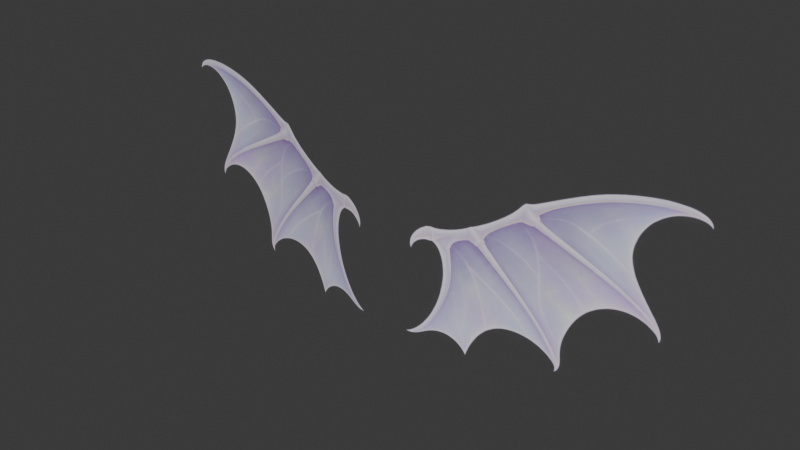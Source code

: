 # Source: BatWings.blend  (saved by Blender 5.2.44; exported with 4.5.12 LTS)
import bpy
from mathutils import Matrix  # noqa: F401  (used for matrix-valued properties, if any)

bpy.ops.wm.read_factory_settings(use_empty=True)
scene = bpy.context.scene
scene.name = 'Scene'

# ---- collections
col_collection = bpy.data.collections.new('Collection'); scene.collection.children.link(col_collection)

# ---- images (referenced by path relative to the original .blend; pixels are not part of the script)
import os
ASSET_DIR = os.environ.get("B2B_ASSET_DIR", "")  # directory of the original .blend (textures are referenced by path, not embedded)
HERE = os.path.dirname(os.path.abspath(__file__))  # packed textures are extracted next to this script under _unpacked/

def load_image(name, relpath, width, height, colorspace="sRGB"):
    """Load a texture the original file referenced (path relative to the .blend, or extracted next to this script)."""
    p = next((c for c in (os.path.join(HERE, relpath), os.path.join(ASSET_DIR, relpath)) if relpath and os.path.exists(c)), "")
    if p:
        img = bpy.data.images.load(p, check_existing=True)
        img.name = name
    else:  # same state as the original file: an image datablock whose file is absent (Cycles renders it pink)
        img = bpy.data.images.new(name, width, height)
        img.source = "FILE"
        img.filepath = "//" + (relpath or name)
    img.colorspace_settings.name = colorspace
    return img
img_batwings_png = load_image('BatWings.png', '_unpacked/BatWings.9ec9ff55.png', 1254, 1254, 'sRGB')

# ---- materials (node trees are filled in below, after node groups)
mat_batwingtexture = bpy.data.materials.new('BatWingTexture')

# ---- material node trees
mat_batwingtexture.use_nodes = True; mat_batwingtexture.node_tree.nodes.clear()
_N = mat_batwingtexture.node_tree.nodes; _L = mat_batwingtexture.node_tree.links
n0 = _N.new('ShaderNodeBsdfPrincipled'); n0.name = 'Principled BSDF'; n0.location = (-200, 100)
n0.inputs[10].default_value = 0.005
n1 = _N.new('ShaderNodeOutputMaterial'); n1.name = 'Material Output'; n1.location = (200, 100)
n2 = _N.new('ShaderNodeTexImage'); n2.name = 'Image Texture'; n2.location = (0, 0)
n2.image = img_batwings_png
_L.new(n0.outputs[0], n1.inputs[0])
_L.new(n2.outputs[0], n0.inputs[0])
_L.new(n2.outputs[1], n0.inputs[4])
n1.is_active_output = True

# ---- world
world_world = bpy.data.worlds.new('World'); scene.world = world_world
world_world.use_nodes = True; world_world.node_tree.nodes.clear()
_N = world_world.node_tree.nodes; _L = world_world.node_tree.links
n0 = _N.new('ShaderNodeOutputWorld'); n0.name = 'World Output'; n0.location = (200, 100)
n1 = _N.new('ShaderNodeBackground'); n1.name = 'Background'; n1.location = (-200, 100)
n1.inputs[0].default_value = (0.05088, 0.05088, 0.05088, 1.0)
_L.new(n1.outputs[0], n0.inputs[0])
n0.is_active_output = True
world_world.color = (0.05088, 0.05088, 0.05088)
world_world.sun_shadow_jitter_overblur = 0.0

# ---- meshes
me_batwingcards = bpy.data.meshes.new('BatWingCards')
me_batwingcards.from_pydata([(-2.0, 0.49, -0.52), (-1.12, 0.3404, -0.52), (-0.16, 0.1772, -0.52), (-2.0, 0.49, 1.0), (-1.12, 0.3404, 1.0), (-0.16, 0.1772, 1.0), (0.16, 0.1772, -0.52), (1.12, 0.3404, -0.52), (2.0, 0.49, -0.52), (0.16, 0.1772, 1.0), (1.12, 0.3404, 1.0), (2.0, 0.49, 1.0)], [], [(0, 1, 4, 3), (1, 2, 5, 4), (6, 7, 10, 9), (7, 8, 11, 10)])
_uv = me_batwingcards.uv_layers.new(name='UVMap')
_uv.uv.foreach_set('vector', [0.0, 0.32, 0.22, 0.32, 0.22, 0.7, 0.0, 0.7, 0.22, 0.32, 0.46, 0.32, 0.46, 0.7, 0.22, 0.7, 0.54, 0.32, 0.78, 0.32, 0.78, 0.7, 0.54, 0.7, 0.78, 0.32, 1.0, 0.32, 1.0, 0.7, 0.78, 0.7])
me_batwingcards.materials.append(mat_batwingtexture)
me_batwingcards.update()

# ---- objects
ob_batwingcards = bpy.data.objects.new('BatWingCards', me_batwingcards)

# ---- transforms, parenting, visibility, modifiers, constraints
ob_batwingcards.location = (0.0, 0.0, 0.0)

# ---- collection membership
col_collection.objects.link(ob_batwingcards)

# ---- scene / render settings (as saved in the file)
scene.frame_start = 1; scene.frame_end = 250; scene.frame_set(1)
scene.render.engine = 'BLENDER_EEVEE_NEXT'
scene.render.bake_bias = 0.0
scene.render.bake_samples = 0
scene.render.compositor_device = 'GPU'
scene.eevee.use_volume_custom_range = False
scene.eevee.fast_gi_thickness_near = 0.1
scene.eevee.fast_gi_thickness_far = 0.0
scene.eevee.ray_tracing_options.screen_trace_thickness = 0.1
bpy.context.view_layer.update()

# ---- added for rendering (the .blend has no active camera and no usable light): camera, sun
cam_auto = bpy.data.cameras.new('AutoCamera')
cam_auto.lens = 50.0
cam_auto.sensor_width = 36.0
cam_auto.clip_end = 1000.0
ob_auto_camera = bpy.data.objects.new('AutoCamera', cam_auto)
scene.collection.objects.link(ob_auto_camera)
ob_auto_camera.location = (3.96966, -4.42999, 3.41573)
ob_auto_camera.rotation_euler = (1.09748, -7.21219e-08, 0.694738)
scene.camera = ob_auto_camera
light_auto_sun = bpy.data.lights.new('AutoSun', 'SUN')
light_auto_sun.energy = 3.0
light_auto_sun.angle = 0.0523599
ob_auto_sun = bpy.data.objects.new('AutoSun', light_auto_sun)
scene.collection.objects.link(ob_auto_sun)
ob_auto_sun.rotation_euler = (0.872665, 0.174533, 0.523599)
bpy.context.view_layer.update()
